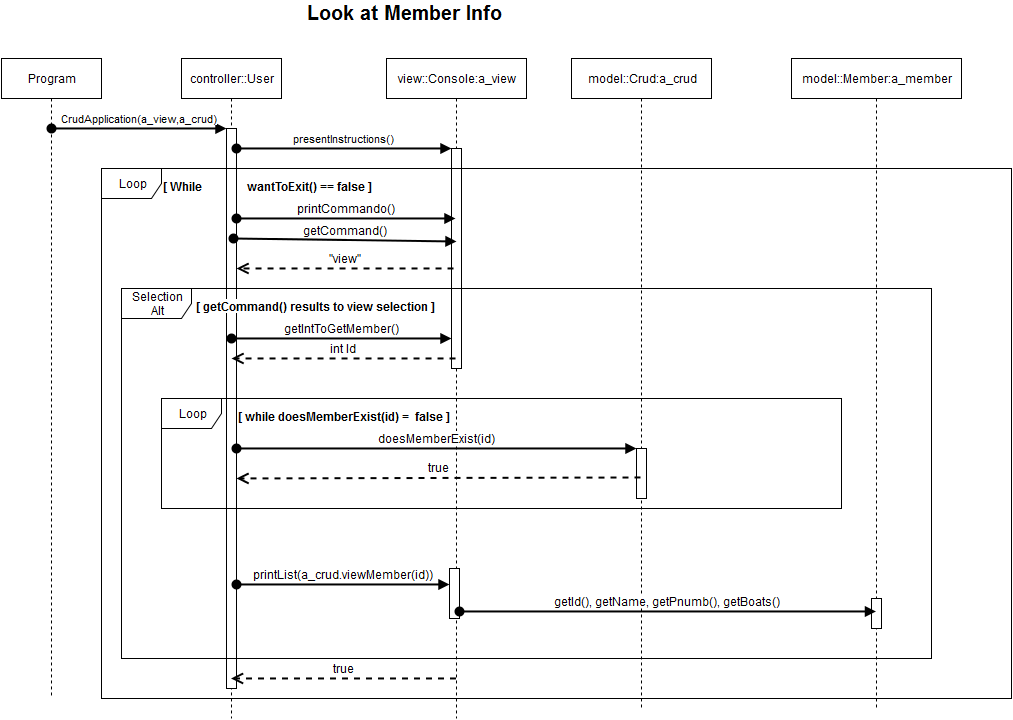

The diagram above was exported from draw.io. Its source (the exported page's mxGraphModel, read from the mxfile embedded in the PNG):
<mxGraphModel dx="1430" dy="833" grid="1" gridSize="10" guides="1" tooltips="1" connect="1" arrows="1" fold="1" page="1" pageScale="1" pageWidth="826" pageHeight="1169" background="#ffffff" math="0" shadow="0">
  <root>
    <mxCell id="0" />
    <mxCell id="1" parent="0" />
    <mxCell id="7a32b63087d9299e-1" value="Program" style="shape=umlLifeline;perimeter=lifelinePerimeter;whiteSpace=wrap;html=1;container=1;collapsible=0;recursiveResize=0;outlineConnect=0;" vertex="1" parent="1">
      <mxGeometry x="10" y="90" width="100" height="640" as="geometry" />
    </mxCell>
    <mxCell id="7a32b63087d9299e-2" value="controller::User" style="shape=umlLifeline;perimeter=lifelinePerimeter;whiteSpace=wrap;html=1;container=1;collapsible=0;recursiveResize=0;outlineConnect=0;" vertex="1" parent="1">
      <mxGeometry x="190" y="90" width="100" height="660" as="geometry" />
    </mxCell>
    <mxCell id="7a32b63087d9299e-3" value="" style="html=1;points=[];perimeter=orthogonalPerimeter;" vertex="1" parent="7a32b63087d9299e-2">
      <mxGeometry x="45" y="70" width="10" height="560" as="geometry" />
    </mxCell>
    <mxCell id="7a32b63087d9299e-4" value="view::Console:a_view" style="shape=umlLifeline;perimeter=lifelinePerimeter;whiteSpace=wrap;html=1;container=1;collapsible=0;recursiveResize=0;outlineConnect=0;" vertex="1" parent="1">
      <mxGeometry x="395" y="90" width="140" height="660" as="geometry" />
    </mxCell>
    <mxCell id="7a32b63087d9299e-5" value="" style="html=1;points=[];perimeter=orthogonalPerimeter;" vertex="1" parent="7a32b63087d9299e-4">
      <mxGeometry x="65" y="90" width="10" height="220" as="geometry" />
    </mxCell>
    <mxCell id="7a32b63087d9299e-41" value="" style="html=1;points=[];perimeter=orthogonalPerimeter;fontSize=12;" vertex="1" parent="7a32b63087d9299e-4">
      <mxGeometry x="63" y="510" width="10" height="50" as="geometry" />
    </mxCell>
    <mxCell id="7a32b63087d9299e-7" value="CrudApplication(a_view,a_crud)" style="html=1;verticalAlign=bottom;startArrow=oval;endArrow=block;startSize=8;strokeColor=#000000;strokeWidth=2;" edge="1" parent="1" target="7a32b63087d9299e-3">
      <mxGeometry x="60" y="160" as="geometry">
        <mxPoint x="60" y="160" as="sourcePoint" />
      </mxGeometry>
    </mxCell>
    <mxCell id="7a32b63087d9299e-8" value="model::Crud:a_crud" style="shape=umlLifeline;perimeter=lifelinePerimeter;whiteSpace=wrap;html=1;container=1;collapsible=0;recursiveResize=0;outlineConnect=0;" vertex="1" parent="1">
      <mxGeometry x="580" y="90" width="140" height="650" as="geometry" />
    </mxCell>
    <mxCell id="7a32b63087d9299e-36" value="" style="html=1;points=[];perimeter=orthogonalPerimeter;fontSize=12;" vertex="1" parent="7a32b63087d9299e-8">
      <mxGeometry x="65" y="390" width="10" height="50" as="geometry" />
    </mxCell>
    <mxCell id="7a32b63087d9299e-12" value="presentInstructions()" style="html=1;verticalAlign=bottom;startArrow=oval;endArrow=block;startSize=8;strokeColor=#000000;strokeWidth=2;entryX=0;entryY=0;entryPerimeter=0;" edge="1" parent="1" source="7a32b63087d9299e-3" target="7a32b63087d9299e-5">
      <mxGeometry x="245" y="180" as="geometry">
        <mxPoint x="249" y="190" as="sourcePoint" />
      </mxGeometry>
    </mxCell>
    <mxCell id="7a32b63087d9299e-13" value="Look at Member Info&lt;br&gt;" style="text;html=1;align=center;fontStyle=1;verticalAlign=middle;spacingLeft=3;spacingRight=3;strokeColor=none;rotatable=0;points=[[0,0.5],[1,0.5]];portConstraint=eastwest;fontSize=20;" vertex="1" parent="1">
      <mxGeometry x="373" y="33" width="80" height="26" as="geometry" />
    </mxCell>
    <mxCell id="7a32b63087d9299e-15" value="Loop" style="shape=umlFrame;whiteSpace=wrap;html=1;fontSize=12;" vertex="1" parent="1">
      <mxGeometry x="110" y="200" width="910" height="530" as="geometry" />
    </mxCell>
    <mxCell id="7a32b63087d9299e-16" value="&lt;b&gt;[ While&amp;nbsp;&amp;nbsp;&amp;nbsp;&amp;nbsp;&amp;nbsp;&amp;nbsp;&amp;nbsp;&amp;nbsp;&amp;nbsp;&amp;nbsp;&amp;nbsp;&amp;nbsp;&amp;nbsp;&amp;nbsp; wantToExit() == false ]&lt;/b&gt;" style="text;html=1;resizable=0;autosize=1;align=left;verticalAlign=top;spacingTop=-4;points=[];" vertex="1" parent="1">
      <mxGeometry x="170" y="210" width="220" height="20" as="geometry" />
    </mxCell>
    <mxCell id="7a32b63087d9299e-19" value="Selection&lt;br&gt;Alt&lt;br&gt;" style="shape=umlFrame;whiteSpace=wrap;html=1;fontSize=12;width=70;height=30;" vertex="1" parent="1">
      <mxGeometry x="130" y="320" width="810" height="370" as="geometry" />
    </mxCell>
    <mxCell id="7a32b63087d9299e-25" value="model::Member:a_member" style="shape=umlLifeline;perimeter=lifelinePerimeter;whiteSpace=wrap;html=1;container=1;collapsible=0;recursiveResize=0;outlineConnect=0;" vertex="1" parent="1">
      <mxGeometry x="800" y="90" width="170" height="650" as="geometry" />
    </mxCell>
    <mxCell id="7a32b63087d9299e-48" value="" style="html=1;points=[];perimeter=orthogonalPerimeter;fontSize=12;" vertex="1" parent="7a32b63087d9299e-25">
      <mxGeometry x="80" y="540" width="10" height="30" as="geometry" />
    </mxCell>
    <mxCell id="7a32b63087d9299e-28" value="true" style="html=1;verticalAlign=bottom;endArrow=open;dashed=1;endSize=8;strokeColor=#000000;strokeWidth=2;fontSize=12;" edge="1" parent="1" source="7a32b63087d9299e-4" target="7a32b63087d9299e-2">
      <mxGeometry x="240" y="627" as="geometry">
        <mxPoint x="400" y="580" as="sourcePoint" />
        <mxPoint x="240" y="627" as="targetPoint" />
        <Array as="points">
          <mxPoint x="280" y="710" />
        </Array>
      </mxGeometry>
    </mxCell>
    <mxCell id="7a32b63087d9299e-33" value="Loop" style="shape=umlFrame;whiteSpace=wrap;html=1;fontSize=12;" vertex="1" parent="1">
      <mxGeometry x="170" y="430" width="680" height="110" as="geometry" />
    </mxCell>
    <mxCell id="7a32b63087d9299e-35" value="&lt;b&gt;[ while doesMemberExist(id) =&amp;nbsp; false ]&lt;/b&gt;" style="text;html=1;resizable=0;points=[];autosize=1;align=left;verticalAlign=top;spacingTop=-4;fontSize=12;labelBackgroundColor=#ffffff;" vertex="1" parent="1">
      <mxGeometry x="245" y="440" width="230" height="20" as="geometry" />
    </mxCell>
    <mxCell id="7a32b63087d9299e-37" value="doesMemberExist(id)" style="html=1;verticalAlign=bottom;startArrow=oval;endArrow=block;startSize=8;strokeColor=#000000;strokeWidth=2;fontSize=12;" edge="1" parent="1" target="7a32b63087d9299e-36">
      <mxGeometry relative="1" as="geometry">
        <mxPoint x="245" y="480" as="sourcePoint" />
      </mxGeometry>
    </mxCell>
    <mxCell id="7a32b63087d9299e-40" value="true" style="html=1;verticalAlign=bottom;endArrow=open;dashed=1;endSize=8;strokeColor=#000000;strokeWidth=2;fontSize=12;exitX=0.4;exitY=0.58;exitPerimeter=0;" edge="1" parent="1" source="7a32b63087d9299e-36">
      <mxGeometry relative="1" as="geometry">
        <mxPoint x="630" y="510" as="sourcePoint" />
        <mxPoint x="245" y="510" as="targetPoint" />
      </mxGeometry>
    </mxCell>
    <mxCell id="7a32b63087d9299e-42" value="printList(a_crud.viewMember(id))" style="html=1;verticalAlign=bottom;startArrow=oval;endArrow=block;startSize=8;strokeColor=#000000;strokeWidth=2;fontSize=12;" edge="1" parent="1" target="7a32b63087d9299e-41">
      <mxGeometry relative="1" as="geometry">
        <mxPoint x="245" y="616" as="sourcePoint" />
      </mxGeometry>
    </mxCell>
    <mxCell id="7a32b63087d9299e-47" value="getId(), getName, getPnumb(), getBoats()&lt;br&gt;" style="html=1;verticalAlign=bottom;startArrow=oval;startFill=1;endArrow=block;startSize=8;strokeColor=#000000;strokeWidth=2;fontSize=12;exitX=1;exitY=0.86;exitPerimeter=0;" edge="1" parent="1" target="7a32b63087d9299e-25" source="7a32b63087d9299e-41">
      <mxGeometry width="60" relative="1" as="geometry">
        <mxPoint x="655" y="650" as="sourcePoint" />
        <mxPoint x="715" y="650" as="targetPoint" />
      </mxGeometry>
    </mxCell>
    <mxCell id="4fe9b596a1f752e3-1" value="printCommando()" style="html=1;verticalAlign=bottom;startArrow=oval;startFill=1;endArrow=block;startSize=8;strokeColor=#000000;strokeWidth=2;fontSize=12;entryX=0.4;entryY=0.343;entryPerimeter=0;" edge="1" parent="1">
      <mxGeometry x="245" y="249" width="60" as="geometry">
        <mxPoint x="245" y="250" as="sourcePoint" />
        <mxPoint x="464" y="250" as="targetPoint" />
      </mxGeometry>
    </mxCell>
    <mxCell id="4fe9b596a1f752e3-2" value="getCommand()" style="html=1;verticalAlign=bottom;startArrow=oval;startFill=1;endArrow=block;startSize=8;strokeColor=#000000;strokeWidth=2;fontSize=12;entryX=0.3;entryY=0.443;entryPerimeter=0;" edge="1" parent="1">
      <mxGeometry x="242" y="270" width="60" as="geometry">
        <mxPoint x="242" y="270" as="sourcePoint" />
        <mxPoint x="465" y="273" as="targetPoint" />
      </mxGeometry>
    </mxCell>
    <mxCell id="4fe9b596a1f752e3-3" value="&quot;view&quot;" style="html=1;verticalAlign=bottom;endArrow=open;dashed=1;endSize=8;strokeColor=#000000;strokeWidth=2;fontSize=12;exitX=0.2;exitY=0.567;exitPerimeter=0;" edge="1" parent="1">
      <mxGeometry x="245" y="300" as="geometry">
        <mxPoint x="462" y="300" as="sourcePoint" />
        <mxPoint x="245" y="300" as="targetPoint" />
      </mxGeometry>
    </mxCell>
    <mxCell id="7a32b63087d9299e-21" value="&lt;b&gt;[ getCommand() results to view selection ]&lt;/b&gt;" style="text;html=1;resizable=0;autosize=1;align=left;verticalAlign=top;spacingTop=-4;points=[];labelBackgroundColor=#ffffff;" vertex="1" parent="1">
      <mxGeometry x="203" y="330" width="250" height="20" as="geometry" />
    </mxCell>
    <mxCell id="4fe9b596a1f752e3-4" value="getIntToGetMember()" style="html=1;verticalAlign=bottom;startArrow=oval;startFill=1;endArrow=block;startSize=8;strokeColor=#000000;strokeWidth=2;fontSize=12;exitX=0.3;exitY=0.487;exitPerimeter=0;" edge="1" parent="1">
      <mxGeometry width="60" relative="1" as="geometry">
        <mxPoint x="240" y="370" as="sourcePoint" />
        <mxPoint x="460" y="370" as="targetPoint" />
      </mxGeometry>
    </mxCell>
    <mxCell id="4fe9b596a1f752e3-5" value="int Id&lt;br&gt;" style="html=1;verticalAlign=bottom;endArrow=open;dashed=1;endSize=8;strokeColor=#000000;strokeWidth=2;fontSize=12;exitX=0.4;exitY=0.803;exitPerimeter=0;" edge="1" parent="1">
      <mxGeometry relative="1" as="geometry">
        <mxPoint x="464" y="390" as="sourcePoint" />
        <mxPoint x="240" y="390" as="targetPoint" />
      </mxGeometry>
    </mxCell>
  </root>
</mxGraphModel>